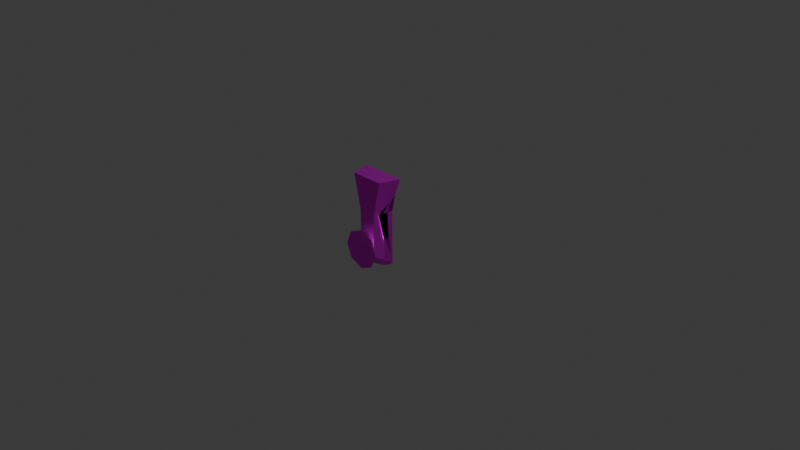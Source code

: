 # Source: Stand.blend  (saved by Blender 4.3.34; exported with 4.5.12 LTS)
import bpy
from mathutils import Matrix  # noqa: F401  (used for matrix-valued properties, if any)

bpy.ops.wm.read_factory_settings(use_empty=True)
scene = bpy.context.scene
scene.name = 'Scene'

# ---- collections
col_collection = bpy.data.collections.new('Collection'); scene.collection.children.link(col_collection)

# ---- images (referenced by path relative to the original .blend; pixels are not part of the script)
import os
ASSET_DIR = os.environ.get("B2B_ASSET_DIR", "")  # directory of the original .blend (textures are referenced by path, not embedded)
HERE = os.path.dirname(os.path.abspath(__file__))  # packed textures are extracted next to this script under _unpacked/

def load_image(name, relpath, width, height, colorspace="sRGB"):
    """Load a texture the original file referenced (path relative to the .blend, or extracted next to this script)."""
    p = next((c for c in (os.path.join(HERE, relpath), os.path.join(ASSET_DIR, relpath)) if relpath and os.path.exists(c)), "")
    if p:
        img = bpy.data.images.load(p, check_existing=True)
        img.name = name
    else:  # same state as the original file: an image datablock whose file is absent (Cycles renders it pink)
        img = bpy.data.images.new(name, width, height)
        img.source = "FILE"
        img.filepath = "//" + (relpath or name)
    img.colorspace_settings.name = colorspace
    return img
img_diffusecolor_texture_002 = load_image('DiffuseColor_Texture.002', 'Tomb01_D.tga', 1024, 1024, 'sRGB')
img_diffusecolor_texture_003 = load_image('DiffuseColor_Texture.003', 'Tomb01_D.tga', 1024, 1024, 'Non-Color')

# ---- materials (node trees are filled in below, after node groups)
mat_tomb01_001 = bpy.data.materials.new('Tomb01.001')
mat_tomb01_001.use_transparency_overlap = False
mat_tomb01_001.show_transparent_back = False
mat_tomb01_001.diffuse_color = (0.6866, 0.6866, 0.6866, 1.0)
mat_tomb01_001.roughness = 0.5528
mat_tomb01_001.specular_intensity = 1.0
mat_tomb01_001.metallic = 1.0

# ---- material node trees
mat_tomb01_001.use_nodes = True; mat_tomb01_001.node_tree.nodes.clear()
_N = mat_tomb01_001.node_tree.nodes; _L = mat_tomb01_001.node_tree.links
n0 = _N.new('ShaderNodeBsdfPrincipled'); n0.name = 'Principled BSDF'; n0.location = (10, 300)
n0.inputs[1].default_value = 1.0
n0.inputs[2].default_value = 0.5528
n0.inputs[13].default_value = 1.0
n0.inputs[27].default_value = (0.0, 0.0, 0.0, 1.0)
n0.inputs[28].default_value = 1.0
n1 = _N.new('ShaderNodeOutputMaterial'); n1.name = 'Material Output'; n1.location = (300, 300)
n2 = _N.new('ShaderNodeNormalMap'); n2.name = 'Normal Map'; n2.location = (-300, -300)
n2.label = 'Normal/Map'
n2.inputs[0].default_value = 0.0
n3 = _N.new('ShaderNodeTexImage'); n3.name = 'Image Texture'; n3.location = (-300, 600)
n3.image = img_diffusecolor_texture_002
n4 = _N.new('ShaderNodeTexImage'); n4.name = 'Image Texture.001'; n4.location = (-300, 0)
n4.image = img_diffusecolor_texture_003
_L.new(n0.outputs[0], n1.inputs[0])
_L.new(n2.outputs[0], n0.inputs[5])
_L.new(n3.outputs[0], n0.inputs[0])
_L.new(n4.outputs[1], n0.inputs[4])
n1.is_active_output = True

# ---- world
world_world = bpy.data.worlds.new('World'); scene.world = world_world
world_world.use_nodes = True; world_world.node_tree.nodes.clear()
_N = world_world.node_tree.nodes; _L = world_world.node_tree.links
n0 = _N.new('ShaderNodeOutputWorld'); n0.name = 'World Output'; n0.location = (300, 300)
n1 = _N.new('ShaderNodeBackground'); n1.name = 'Background'; n1.location = (10, 300)
n1.inputs[0].default_value = (0.05088, 0.05088, 0.05088, 1.0)
_L.new(n1.outputs[0], n0.inputs[0])
n0.is_active_output = True
world_world.color = (0.05088, 0.05088, 0.05088)
world_world.sun_shadow_jitter_overblur = 0.0

# ---- cameras
cam_camera = bpy.data.cameras.new('Camera')
cam_camera.clip_end = 100.0
cam_camera.ortho_scale = 7.314

# ---- lights
light_light = bpy.data.lights.new('Light', 'POINT')
light_light.energy = 1000.0
light_light.shadow_soft_size = 0.1

# ---- meshes
me_scene_001 = bpy.data.meshes.new('Scene.001')
me_scene_001.from_pydata([(21.12, -16.37, 51.84), (-0.0001035, -16.37, 43.25), (14.94, -1.433, 51.84), (-0.0001035, 4.754, 51.84), (-14.94, -1.433, 51.84), (-21.12, -16.37, 51.84), (-14.94, -31.3, 51.84), (-0.0001035, -37.49, 51.84), (14.94, -31.3, 51.84), (9.49, 20.22, 43.25), (9.49, -24.63, 43.25), (8.096e-06, -32.85, 43.25), (-9.489, 20.22, 43.25), (-9.489, -24.63, 43.25), (-18.13, 58.49, 43.25), (18.13, 58.49, 43.25), (6.323, -10.04, 43.25), (8.942, -16.37, 43.25), (-0.0001035, -7.425, 43.25), (-6.324, -10.04, 43.25), (-8.943, -16.37, 43.25), (-6.324, -22.69, 43.25), (-0.0001035, -25.31, 43.25), (6.323, -22.69, 43.25), (12.83, -37.61, 21.36), (12.83, 20.18, 21.36), (11.16, -31.12, 32.31), (17.11, 39.31, 21.63), (8.043, -41.56, 21.63), (11.16, 20.2, 32.31), (24.43, 58.49, 21.63), (-12.79, 20.18, 21.63), (-12.79, -37.45, 21.63), (-4.745, -28.74, 43.25), (-20.11, 39.36, 21.63), (-4.745, -6.312, 43.25), (-7.117, -26.68, 43.25), (-24.43, 58.49, 21.63), (-14.8, 29.79, 32.44), (6.388e-05, -45.67, 21.63), (-11.14, 20.2, 32.46), (-8.031, -41.55, 21.66), (-11.14, -31.03, 32.46), (-17.45, 34.56, 27.04), (-9.583, -36.29, 27.06), (-10.36, -33.66, 29.76), (-11.71, 20.19, 28.67), (-11.71, -33.28, 28.67), (-18.38, 36.24, 25.15), (-11.28, -38.94, 21.37), (-11.5, -36.11, 25.02)], [], [(0, 2, 1), (2, 3, 1), (3, 4, 1), (4, 5, 1), (5, 6, 1), (6, 7, 1), (7, 8, 1), (8, 0, 1), (9, 11, 10), (11, 9, 12, 35), (35, 12, 13, 36), (9, 14, 12), (9, 15, 14), (29, 26, 24, 25), (27, 15, 9, 29), (27, 34, 25), (14, 37, 34, 48, 43, 38, 12), (47, 46, 31, 32), (28, 26, 10, 11), (37, 27, 34), (39, 11, 41), (16, 0, 17), (16, 2, 0), (18, 2, 16), (18, 3, 2), (19, 3, 18), (19, 4, 3), (20, 4, 19), (20, 5, 4), (21, 5, 20), (21, 6, 5), (22, 6, 21), (22, 7, 6), (23, 7, 22), (23, 8, 7), (17, 8, 23), (17, 0, 8), (9, 10, 26, 29), (29, 27, 25), (27, 30, 15), (28, 11, 39), (30, 27, 37), (11, 35, 36, 33), (43, 40, 12, 38), (37, 14, 15, 30), (48, 46, 40, 43), (33, 36, 45, 44), (36, 13, 42, 45), (32, 49, 50, 47), (13, 12, 40, 42), (11, 33, 44, 41), (34, 31, 46, 48), (44, 45, 50, 49), (45, 42, 47, 50), (41, 44, 49), (42, 40, 46, 47), (24, 26, 28), (34, 25, 31), (25, 24, 31), (32, 31, 49), (28, 31, 24), (49, 31, 28, 39, 41)])
me_scene_001.polygons.foreach_set('use_smooth', [1, 1, 1, 1, 1, 1, 1, 1, 1, 1, 1, 1, 1, 1, 1, 1, 1, 1, 1, 1, 1, 1, 1, 1, 1, 1, 1, 1, 1, 1, 1, 1, 1, 1, 1, 1, 1, 1, 1, 1, 1, 1, 1, 1, 0, 1, 1, 1, 1, 1, 1, 1, 1, 1, 1, 1, 1, 1, 1, 1, 1, 1])
_k = set([(0, 2), (0, 8), (2, 3), (3, 4), (4, 5), (5, 6), (6, 7), (7, 8), (9, 10), (9, 15), (10, 11), (10, 26), (11, 28), (11, 33), (12, 13), (12, 14), (13, 36), (13, 42), (14, 15), (14, 37), (15, 30), (24, 26), (32, 47), (33, 36), (42, 47)])
me_scene_001.attributes.new('sharp_edge', 'BOOLEAN', 'EDGE').data.foreach_set('value', [ (min(e.vertices), max(e.vertices)) in _k for e in me_scene_001.edges])
_uv = me_scene_001.uv_layers.new(name='UVSet0')
_uv.uv.foreach_set('vector', [0.1181, 0.4511, 0.2, 0.4511, 0.159, 0.5228, 0.1181, 0.4511, 0.2, 0.4511, 0.159, 0.5228, 0.1181, 0.4511, 0.2, 0.4511, 0.159, 0.5228, 0.1181, 0.4511, 0.2, 0.4511, 0.159, 0.5228, 0.1181, 0.4511, 0.2, 0.4511, 0.159, 0.5228, 0.1181, 0.4511, 0.2, 0.4511, 0.159, 0.5228, 0.1181, 0.4511, 0.2, 0.4511, 0.159, 0.5228, 0.1181, 0.4511, 0.2, 0.4511, 0.159, 0.5228, 0.7536, 0.903, 0.6832, 0.9253, 0.6832, 0.903, 0.6832, 0.9253, 0.7536, 0.903, 0.7536, 0.9475, 0.7184, 0.9364, 0.7184, 0.9364, 0.7536, 0.9475, 0.6832, 0.9475, 0.6832, 0.9419, 0.7536, 0.903, 0.8241, 0.9475, 0.7536, 0.9475, 0.7536, 0.903, 0.8241, 0.903, 0.8241, 0.9475, 0.496, 0.9631, 0.5592, 0.9631, 0.5592, 0.942, 0.496, 0.942, 0.5276, 0.9425, 0.5592, 0.9842, 0.496, 0.9842, 0.496, 0.9631, 0.5276, 0.9425, 0.0, 0.0, 0.496, 0.942, 0.4328, 0.9842, 0.4328, 0.9425, 0.0, 0.0, 0.0, 0.0, 0.0, 0.0, 0.0, 0.0, 0.7536, 0.9475, 0.4328, 0.9561, 0.496, 0.9561, 0.496, 0.9425, 0.4328, 0.9425, 0.5276, 0.9425, 0.5592, 0.9631, 0.5592, 0.9842, 0.496, 0.9842, 0.0, 0.0, 0.5276, 0.9425, 0.0, 0.0, 0.0, 0.0, 0.496, 0.9842, 0.4644, 0.9426, 0.7456, 0.659, 0.7954, 0.6308, 0.787, 0.659, 0.7456, 0.659, 0.737, 0.6308, 0.7954, 0.6308, 0.7456, 0.659, 0.7954, 0.6308, 0.787, 0.659, 0.7456, 0.659, 0.737, 0.6308, 0.7954, 0.6308, 0.7456, 0.659, 0.7954, 0.6308, 0.787, 0.659, 0.7456, 0.659, 0.737, 0.6308, 0.7954, 0.6308, 0.7456, 0.659, 0.7954, 0.6308, 0.787, 0.659, 0.7456, 0.659, 0.737, 0.6308, 0.7954, 0.6308, 0.7456, 0.659, 0.7954, 0.6308, 0.787, 0.659, 0.7456, 0.659, 0.737, 0.6308, 0.7954, 0.6308, 0.7456, 0.659, 0.7954, 0.6308, 0.787, 0.659, 0.7456, 0.659, 0.737, 0.6308, 0.7954, 0.6308, 0.7456, 0.659, 0.7954, 0.6308, 0.787, 0.659, 0.7456, 0.659, 0.737, 0.6308, 0.7954, 0.6308, 0.7456, 0.659, 0.7954, 0.6308, 0.787, 0.659, 0.7456, 0.659, 0.737, 0.6308, 0.7954, 0.6308, 0.496, 0.9842, 0.5592, 0.9842, 0.5592, 0.9631, 0.496, 0.9631, 0.496, 0.9631, 0.5276, 0.9425, 0.496, 0.942, 0.5276, 0.9425, 0.5592, 0.9425, 0.5592, 0.9842, 0.5276, 0.9425, 0.496, 0.9842, 0.0, 0.0, 0.0, 0.0, 0.5276, 0.9425, 0.0, 0.0, 0.6832, 0.9253, 0.7184, 0.9364, 0.6832, 0.9419, 0.6832, 0.9364, 0.0, 0.0, 0.496, 0.9634, 0.496, 0.9842, 0.0, 0.0, 0.0, 0.0, 0.0, 0.0, 0.0, 0.0, 0.0, 0.0, 0.0, 0.0, 0.496, 0.9561, 0.496, 0.9634, 0.0, 0.0, 0.4644, 0.9842, 0.4486, 0.9842, 0.4407, 0.9582, 0.4486, 0.953, 0.4486, 0.9842, 0.4328, 0.9842, 0.4328, 0.9634, 0.4407, 0.9582, 0.4328, 0.9425, 0.4431, 0.9421, 0.4379, 0.9491, 0.4328, 0.9561, 0.4328, 0.9842, 0.496, 0.9842, 0.496, 0.9634, 0.4328, 0.9634, 0.496, 0.9842, 0.4644, 0.9842, 0.4486, 0.953, 0.4644, 0.9426, 0.0, 0.0, 0.496, 0.9425, 0.496, 0.9561, 0.0, 0.0, 0.4486, 0.953, 0.4407, 0.9582, 0.4379, 0.9491, 0.4431, 0.9421, 0.4407, 0.9582, 0.4328, 0.9634, 0.4328, 0.9561, 0.4379, 0.9491, 0.4644, 0.9426, 0.4486, 0.953, 0.4431, 0.9421, 0.4328, 0.9634, 0.496, 0.9634, 0.496, 0.9561, 0.4328, 0.9561, 0.5592, 0.942, 0.5592, 0.9631, 0.5276, 0.9425, 0.0, 0.0, 0.496, 0.942, 0.496, 0.9425, 0.496, 0.942, 0.5592, 0.942, 0.496, 0.9425, 0.4328, 0.9425, 0.496, 0.9425, 0.4431, 0.9421, 0.5276, 0.9425, 0.496, 0.9425, 0.5592, 0.942, 0.4431, 0.9421, 0.496, 0.9425, 0.5276, 0.9425, 0.0, 0.0, 0.4644, 0.9426])
_uv.active_render = True
_uv = me_scene_001.uv_layers.new(name='UVSet1')
_uv.uv.foreach_set('vector', [0.3784, 0.07629, 0.6359, 0.07673, 0.5056, 0.1816, 0.6359, 0.07673, 0.8164, 0.1386, 0.5056, 0.1816, 0.8164, 0.1386, 0.8164, 0.2257, 0.5056, 0.1816, 0.8164, 0.2257, 0.6327, 0.2867, 0.5056, 0.1816, 0.6327, 0.2867, 0.3752, 0.2867, 0.5056, 0.1816, 0.3752, 0.2867, 0.1941, 0.2246, 0.5056, 0.1816, 0.1941, 0.2246, 0.1954, 0.1375, 0.5056, 0.1816, 0.1954, 0.1375, 0.3784, 0.07629, 0.5056, 0.1816, 0.5506, 0.626, 0.2682, 0.6731, 0.3119, 0.6261, 0.2682, 0.6731, 0.5506, 0.626, 0.5506, 0.7201, 0.4094, 0.6966, 0.4094, 0.6966, 0.5506, 0.7201, 0.3119, 0.7201, 0.301, 0.7084, 0.5506, 0.626, 0.7539, 0.7629, 0.5506, 0.7201, 0.5506, 0.626, 0.7539, 0.5833, 0.7539, 0.7629, 0.5449, 0.5721, 0.2644, 0.5843, 0.2168, 0.5426, 0.5391, 0.5181, 0.6409, 0.498, 0.7539, 0.5833, 0.5506, 0.626, 0.5449, 0.5721, 0.6409, 0.498, 0.0, 0.0, 0.5391, 0.5181, 0.7539, 0.7629, 0.8689, 0.7941, 0.0, 0.0, 0.0, 0.0, 0.0, 0.0, 0.0, 0.0, 0.5506, 0.7201, 0.2486, 0.7758, 0.5429, 0.792, 0.5392, 0.8268, 0.218, 0.8026, 0.1961, 0.5671, 0.2644, 0.5843, 0.3119, 0.6261, 0.2682, 0.6731, 0.0, 0.0, 0.6409, 0.498, 0.0, 0.0, 0.0, 0.0, 0.2682, 0.6731, 0.1963, 0.779, 0.7042, 0.02143, 0.3784, 0.07629, 0.3118, 0.02143, 0.7042, 0.02143, 0.6359, 0.07673, 0.3784, 0.07629, 0.9793, 0.1161, 0.6359, 0.07673, 0.7042, 0.02143, 0.9793, 0.1161, 0.8164, 0.1386, 0.6359, 0.07673, 0.9793, 0.2488, 0.8164, 0.1386, 0.9793, 0.1161, 0.9793, 0.2488, 0.8164, 0.2257, 0.8164, 0.1386, 0.6994, 0.3418, 0.8164, 0.2257, 0.9793, 0.2488, 0.6994, 0.3418, 0.6327, 0.2867, 0.8164, 0.2257, 0.3069, 0.3418, 0.6327, 0.2867, 0.6994, 0.3418, 0.3069, 0.3418, 0.3752, 0.2867, 0.6327, 0.2867, 0.03088, 0.2471, 0.3752, 0.2867, 0.3069, 0.3418, 0.03088, 0.2471, 0.1941, 0.2246, 0.3752, 0.2867, 0.0329, 0.1144, 0.1941, 0.2246, 0.03088, 0.2471, 0.0329, 0.1144, 0.1954, 0.1375, 0.1941, 0.2246, 0.3118, 0.02143, 0.1954, 0.1375, 0.0329, 0.1144, 0.3118, 0.02143, 0.3784, 0.07629, 0.1954, 0.1375, 0.5506, 0.626, 0.3119, 0.6261, 0.2644, 0.5843, 0.5449, 0.5721, 0.5449, 0.5721, 0.6409, 0.498, 0.5391, 0.5181, 0.6409, 0.498, 0.8689, 0.5521, 0.7539, 0.5833, 0.1961, 0.5671, 0.2682, 0.6731, 0.0, 0.0, 0.0, 0.0, 0.6409, 0.498, 0.0, 0.0, 0.2682, 0.6731, 0.4094, 0.6966, 0.301, 0.7084, 0.2901, 0.6966, 0.0, 0.0, 0.5449, 0.7734, 0.5506, 0.7201, 0.0, 0.0, 0.0, 0.0, 0.0, 0.0, 0.0, 0.0, 0.0, 0.0, 0.0, 0.0, 0.5429, 0.792, 0.5449, 0.7734, 0.0, 0.0, 0.2901, 0.6966, 0.301, 0.7084, 0.2479, 0.7657, 0.2307, 0.7701, 0.301, 0.7084, 0.3119, 0.7201, 0.265, 0.7613, 0.2479, 0.7657, 0.218, 0.8026, 0.2098, 0.7959, 0.2292, 0.7859, 0.2486, 0.7758, 0.3119, 0.7201, 0.5506, 0.7201, 0.5449, 0.7734, 0.265, 0.7613, 0.2682, 0.6731, 0.2901, 0.6966, 0.2307, 0.7701, 0.1963, 0.779, 0.0, 0.0, 0.5392, 0.8268, 0.5429, 0.792, 0.0, 0.0, 0.2307, 0.7701, 0.2479, 0.7657, 0.2292, 0.7859, 0.2098, 0.7959, 0.2479, 0.7657, 0.265, 0.7613, 0.2486, 0.7758, 0.2292, 0.7859, 0.1963, 0.779, 0.2307, 0.7701, 0.2098, 0.7959, 0.265, 0.7613, 0.5449, 0.7734, 0.5429, 0.792, 0.2486, 0.7758, 0.2168, 0.5426, 0.2644, 0.5843, 0.1961, 0.5671, 0.0, 0.0, 0.5391, 0.5181, 0.5392, 0.8268, 0.5391, 0.5181, 0.2168, 0.5426, 0.5392, 0.8268, 0.218, 0.8026, 0.5392, 0.8268, 0.2098, 0.7959, 0.1961, 0.5671, 0.5392, 0.8268, 0.2168, 0.5426, 0.2098, 0.7959, 0.5392, 0.8268, 0.1961, 0.5671, 0.0, 0.0, 0.1963, 0.779])
me_scene_001.materials.append(mat_tomb01_001)
me_scene_001.update()
me_scene_001.normals_split_custom_set([tuple(v) for v in zip(*[iter([-0.3766, -7.176e-07, 0.9264, -0.2672, -0.2654, 0.9264, -0.0009458, 0.0009455, 1.0, -0.2672, -0.2654, 0.9264, -0.0009014, -0.3762, 0.9265, -0.0009458, 0.0009455, 1.0, -0.0009014, -0.3762, 0.9265, 0.2655, -0.2655, 0.9269, -0.0009458, 0.0009455, 1.0, 0.2655, -0.2655, 0.9269, 0.3762, 0.0009007, 0.9265, -0.0009458, 0.0009455, 1.0, 0.3762, 0.0009007, 0.9265, 0.2656, 0.267, 0.9264, -0.0009458, 0.0009455, 1.0, 0.2656, 0.267, 0.9264, -0.0008654, 0.376, 0.9266, -0.0009458, 0.0009455, 1.0, -0.0008654, 0.376, 0.9266, -0.2665, 0.2665, 0.9262, -0.0009458, 0.0009455, 1.0, -0.2665, 0.2665, 0.9262, -0.3766, -7.176e-07, 0.9264, -0.0009458, 0.0009455, 1.0, -0.0008475, 0.0008474, 1.0, -0.0007789, 0.0007801, 1.0, -0.0008482, 0.0008469, 1.0, -0.0007789, 0.0007801, 1.0, -0.0008475, 0.0008474, 1.0, -0.0008475, 0.0008474, 1.0, 0.00066, 0.000883, 1.0, 0.00066, 0.000883, 1.0, -0.0008475, 0.0008474, 1.0, -0.0008482, 0.0008474, 1.0, -0.001193, 0.0001155, 1.0, -0.0008475, 0.0008474, 1.0, -0.0008475, 0.0008474, 1.0, -0.0008475, 0.0008474, 1.0, -0.0008475, 0.0008474, 1.0, -0.0008474, 0.0008475, 1.0, -0.0008475, 0.0008474, 1.0, 0.9972, -0.04829, 0.05673, 0.9883, 0.0009305, 0.1527, 0.75, -0.4558, -0.4794, 0.7709, 0.03342, -0.6361, 0.797, -0.4343, -0.4197, 0.9392, -0.2483, 0.2373, 0.9848, -0.03272, 0.1704, 0.9972, -0.04829, 0.05673, -0.2884, 0.1484, 0.9459, -1.662e-05, -0.01388, 0.9999, -0.8169, 0.09347, 0.5692, -0.9382, -0.2118, 0.2737, -0.8197, -0.185, -0.5421, -0.839, -0.2225, -0.4966, -0.9359, -0.2837, 0.2085, -0.9359, -0.2837, 0.2085, -0.9359, -0.2837, 0.2085, -0.9762, -0.119, 0.1814, -0.9887, -0.0002312, 0.1497, -0.9094, -0.206, 0.3612, -0.68, 0.221, -0.6991, -0.8197, -0.416, -0.3938, 0.4323, -0.8373, 0.3346, 0.7041, -0.6069, 0.3687, 0.5745, -0.6639, 0.4787, -0.001354, -0.8214, 0.5704, -0.8197, -0.185, -0.5421, 0.797, -0.4343, -0.4197, -0.839, -0.2225, -0.4966, 0.01249, -0.9113, -0.4116, 0.2024, -0.6747, 0.7098, -0.00965, -0.8989, -0.4381, 0.4075, 0.4075, -0.8173, 0.5764, 0.0007406, -0.8171, 0.5764, 0.0004492, -0.8172, 0.4075, 0.4075, -0.8173, 0.4075, 0.4075, -0.8173, 0.5764, 0.0007406, -0.8171, 5.718e-07, 0.5762, -0.8173, 0.4075, 0.4075, -0.8173, 0.4075, 0.4075, -0.8173, 5.718e-07, 0.5762, -0.8173, -0.0008347, 0.5762, -0.8173, 0.4075, 0.4075, -0.8173, -0.4075, 0.4075, -0.8173, -0.0008347, 0.5762, -0.8173, 5.718e-07, 0.5762, -0.8173, -0.4075, 0.4075, -0.8173, -0.4075, 0.4075, -0.8173, -0.0008347, 0.5762, -0.8173, -0.5762, 0.0008414, -0.8173, -0.4075, 0.4075, -0.8173, -0.4075, 0.4075, -0.8173, -0.5762, 0.0008414, -0.8173, -0.5762, 0.0006715, -0.8173, -0.4075, 0.4075, -0.8173, -0.4075, -0.4075, -0.8173, -0.5762, 0.0006715, -0.8173, -0.5762, 0.0008414, -0.8173, -0.4075, -0.4075, -0.8173, -0.4071, -0.4073, -0.8175, -0.5762, 0.0006715, -0.8173, -1.111e-06, -0.5762, -0.8173, -0.4071, -0.4073, -0.8175, -0.4075, -0.4075, -0.8173, -1.111e-06, -0.5762, -0.8173, -0.0007847, -0.5765, -0.8171, -0.4071, -0.4073, -0.8175, 0.4075, -0.4075, -0.8173, -0.0007847, -0.5765, -0.8171, -1.111e-06, -0.5762, -0.8173, 0.4075, -0.4075, -0.8173, 0.4075, -0.4075, -0.8173, -0.0007847, -0.5765, -0.8171, 0.5764, 0.0004492, -0.8172, 0.4075, -0.4075, -0.8173, 0.4075, -0.4075, -0.8173, 0.5764, 0.0004492, -0.8172, 0.5764, 0.0007406, -0.8171, 0.4075, -0.4075, -0.8173, 0.9848, -0.03272, 0.1704, 0.9885, 0.002045, 0.151, 0.9883, 0.0009305, 0.1527, 0.9972, -0.04829, 0.05673, -0.9867, 0.1225, -0.1073, -0.2884, 0.1484, 0.9459, -0.8169, 0.09347, 0.5692, 0.797, -0.4343, -0.4197, 0.8092, -0.3083, -0.5002, 0.9392, -0.2483, 0.2373, 0.4323, -0.8373, 0.3346, 0.2024, -0.6747, 0.7098, 0.01249, -0.9113, -0.4116, 0.8092, -0.3083, -0.5002, 0.797, -0.4343, -0.4197, -0.8197, -0.185, -0.5421, -0.0007789, 0.0007801, 1.0, 0.00066, 0.000883, 1.0, -0.001193, 0.0001155, 1.0, -0.001192, 0.0001155, 1.0, -0.9359, -0.2837, 0.2085, -0.996, -0.04108, 0.07991, -0.9762, -0.119, 0.1814, -0.9359, -0.2837, 0.2085, 0.0, 1.0, 0.0, 0.0, 1.0, 0.0, 0.0, 1.0, 0.0, 0.0, 1.0, 0.0, -0.9359, -0.2837, 0.2085, -0.9094, -0.206, 0.3612, -0.996, -0.04108, 0.07991, -0.9359, -0.2837, 0.2085, -0.2817, -0.6165, 0.7353, -0.2817, -0.6165, 0.7353, -0.5233, -0.7841, 0.3338, -0.6588, -0.6879, 0.3045, -0.2817, -0.6165, 0.7353, -0.5743, -0.6639, 0.4789, -0.5743, -0.664, 0.4789, -0.5233, -0.7841, 0.3338, -0.8197, -0.416, -0.3938, -0.6739, -0.594, -0.4393, -0.5758, -0.5989, 0.5566, -0.5745, -0.6637, 0.479, -0.9886, 0.001677, 0.1508, -0.9762, -0.119, 0.1814, -0.996, -0.04108, 0.07991, -0.9887, -0.0002312, 0.1497, 0.2024, -0.6747, 0.7098, -0.2817, -0.6165, 0.7353, -0.6588, -0.6879, 0.3045, -0.00965, -0.8989, -0.4381, -0.839, -0.2225, -0.4966, -0.68, 0.221, -0.6991, -0.9094, -0.206, 0.3612, -0.9359, -0.2837, 0.2085, -0.6588, -0.6879, 0.3045, -0.5233, -0.7841, 0.3338, -0.5758, -0.5989, 0.5566, -0.6739, -0.594, -0.4393, -0.5233, -0.7841, 0.3338, -0.5743, -0.664, 0.4789, -0.5745, -0.6637, 0.479, -0.5758, -0.5989, 0.5566, -0.00965, -0.8989, -0.4381, -0.6588, -0.6879, 0.3045, -0.6739, -0.594, -0.4393, -0.9887, -0.0002312, 0.1497, -0.996, -0.04108, 0.07991, -0.9094, -0.206, 0.3612, -0.9887, -0.0002312, 0.1497, 0.75, -0.4558, -0.4794, 0.7041, -0.6069, 0.3687, 0.4323, -0.8373, 0.3346, -0.839, -0.2225, -0.4966, 0.7709, 0.03342, -0.6361, -0.68, 0.221, -0.6991, 0.7709, 0.03342, -0.6361, 0.75, -0.4558, -0.4794, -0.68, 0.221, -0.6991, -0.8197, -0.416, -0.3938, -0.68, 0.221, -0.6991, -0.6739, -0.594, -0.4393, 0.4323, -0.8373, 0.3346, -0.68, 0.221, -0.6991, 0.75, -0.4558, -0.4794, -0.6739, -0.594, -0.4393, -0.68, 0.221, -0.6991, 0.4323, -0.8373, 0.3346, 0.01249, -0.9113, -0.4116, -0.00965, -0.8989, -0.4381])] * 3)])

# ---- objects
ob_light = bpy.data.objects.new('Light', light_light)
ob_camera = bpy.data.objects.new('Camera', cam_camera)
ob_dungeon06_c = bpy.data.objects.new('Dungeon06_c', me_scene_001)

# ---- transforms, parenting, visibility, modifiers, constraints
ob_light.location = (4.076, 1.005, 5.904)
ob_light.rotation_euler = (0.6503, 0.05522, 1.866)
ob_light.lock_rotations_4d = False
ob_light.empty_display_type = 'ARROWS'
ob_light.color = (0.0, 0.0, 0.0, 0.0)
ob_light.lineart.crease_threshold = 0.0
ob_camera.location = (7.359, -6.926, 4.958)
ob_camera.rotation_euler = (1.109, 0.0, 0.8149)
ob_camera.lock_rotations_4d = False
ob_camera.empty_display_type = 'ARROWS'
ob_camera.color = (0.0, 0.0, 0.0, 0.0)
ob_camera.display_type = 'WIRE'
ob_camera.lineart.crease_threshold = 0.0
ob_dungeon06_c.location = (0.0, 0.0, 0.0)
ob_dungeon06_c.rotation_euler = (1.571, -0.0, 0.0)
ob_dungeon06_c.scale = (0.01, 0.01, 0.01)
ob_dungeon06_c.color = (0.8, 0.8, 0.8, 1.0)

# ---- collection membership
col_collection.objects.link(ob_light)
col_collection.objects.link(ob_camera)
col_collection.objects.link(ob_dungeon06_c)

# ---- scene / render settings (as saved in the file)
scene.camera = ob_camera
scene.frame_start = 1; scene.frame_end = 250; scene.frame_set(1)
scene.render.engine = 'BLENDER_EEVEE_NEXT'
scene.render.fps = 25
bpy.context.view_layer.update()
